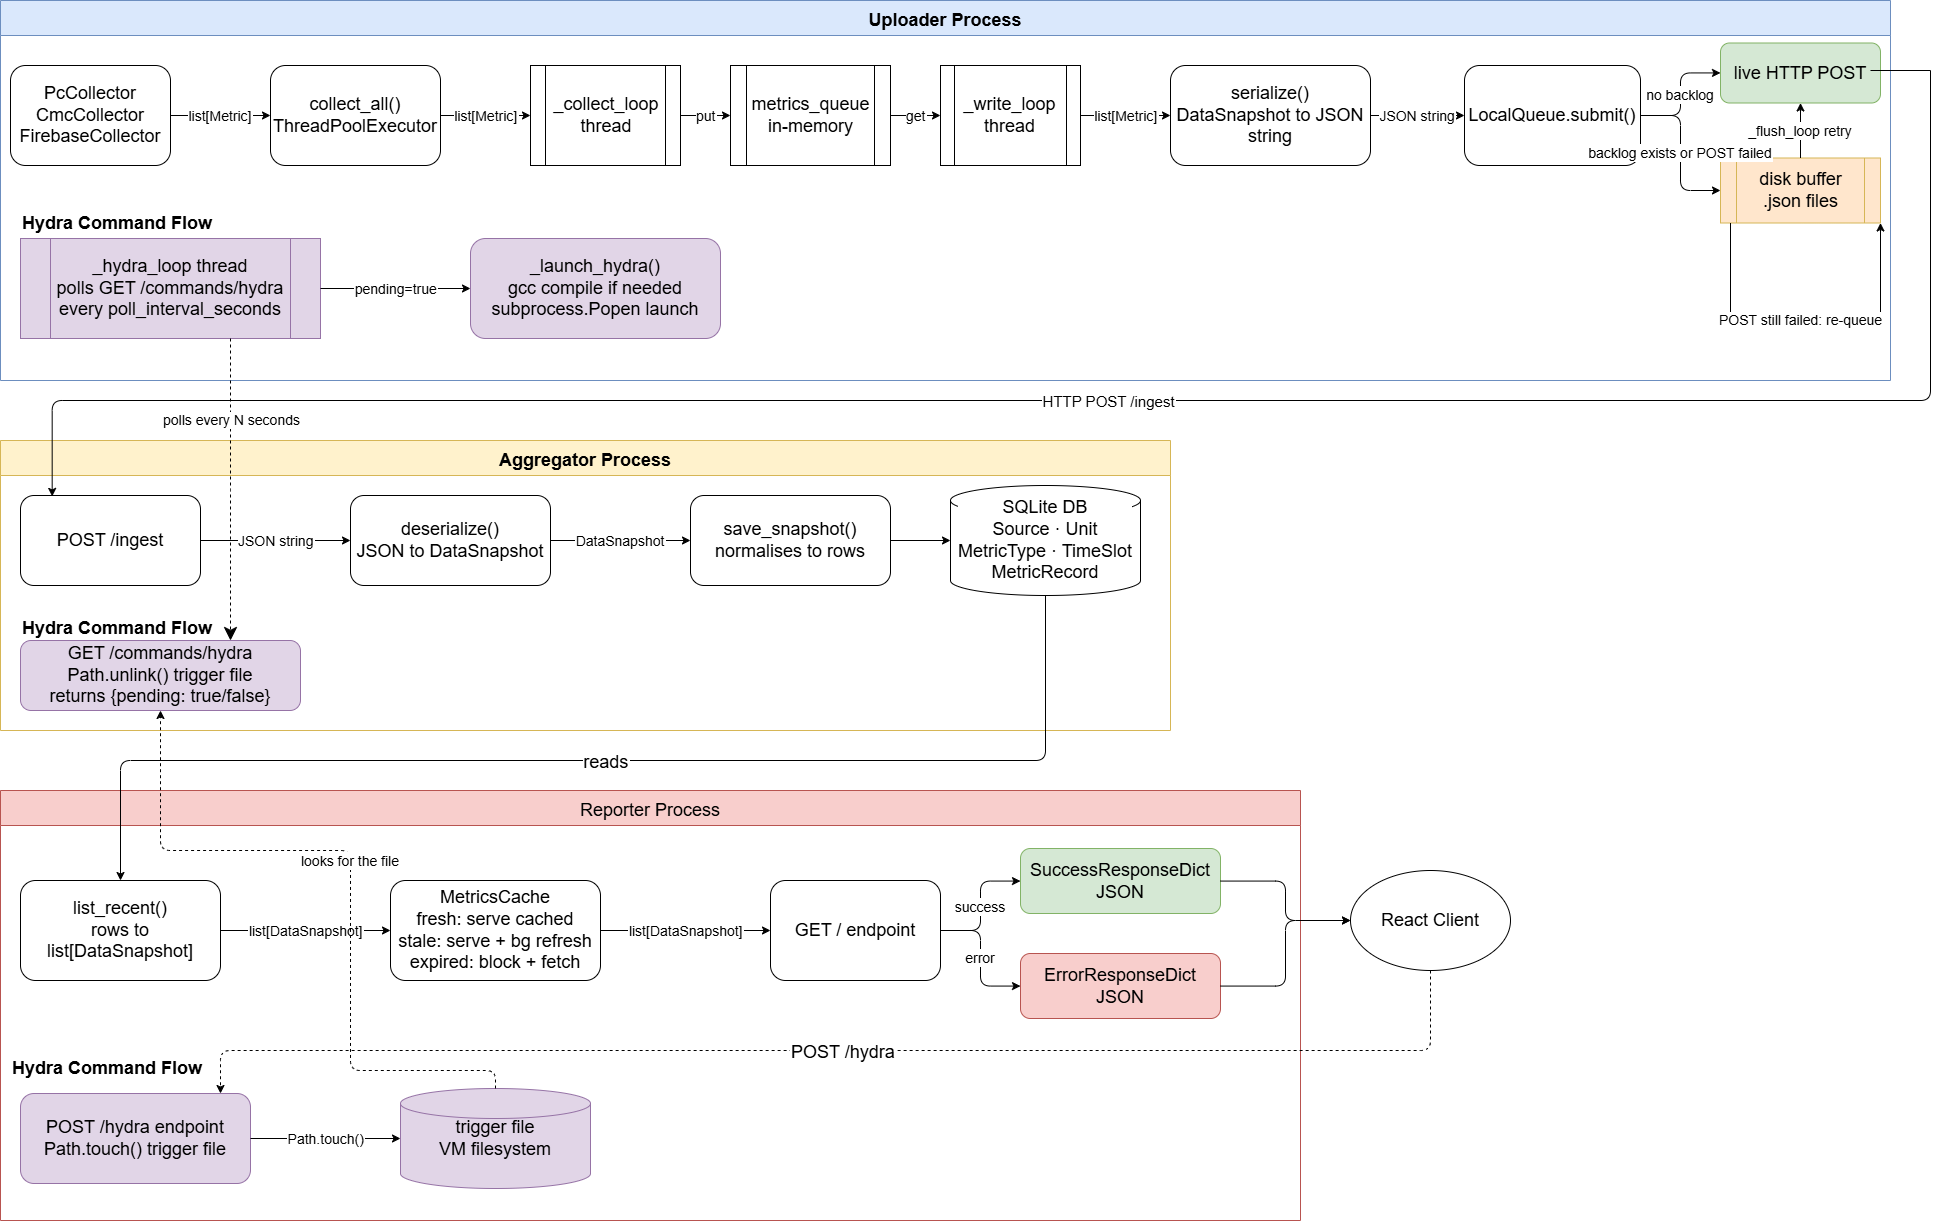

The diagram above was exported from draw.io. Its source (the exported page's mxGraphModel, read from the mxfile embedded in the PNG):
<mxGraphModel dx="1489" dy="801" grid="1" gridSize="10" guides="1" tooltips="1" connect="1" arrows="1" fold="1" page="1" pageScale="1" pageWidth="827" pageHeight="1169" math="0" shadow="0">
  <root>
    <mxCell id="0" />
    <mxCell id="1" parent="0" />
    <mxCell id="UP" parent="1" style="swimlane;fontStyle=1;startSize=35;fillColor=#dae8fc;strokeColor=#6c8ebf;fontSize=18;" value="Uploader Process" vertex="1">
      <mxGeometry height="380" width="1890" x="10" y="10" as="geometry" />
    </mxCell>
    <mxCell id="A" parent="UP" style="rounded=1;whiteSpace=wrap;fontSize=18;" value="PcCollector&#10;CmcCollector&#10;FirebaseCollector" vertex="1">
      <mxGeometry height="100" width="160" x="10" y="65" as="geometry" />
    </mxCell>
    <mxCell id="B" parent="UP" style="rounded=1;whiteSpace=wrap;fontSize=18;" value="collect_all()&#10;ThreadPoolExecutor" vertex="1">
      <mxGeometry height="100" width="170" x="270" y="65" as="geometry" />
    </mxCell>
    <mxCell id="C" parent="UP" style="shape=process;whiteSpace=wrap;fontSize=18;" value="_collect_loop&#10;thread" vertex="1">
      <mxGeometry height="100" width="150" x="530" y="65" as="geometry" />
    </mxCell>
    <mxCell id="D" parent="UP" style="shape=process;whiteSpace=wrap;fontSize=18;" value="metrics_queue&#10;in-memory" vertex="1">
      <mxGeometry height="100" width="160" x="730" y="65" as="geometry" />
    </mxCell>
    <mxCell id="E" parent="UP" style="shape=process;whiteSpace=wrap;fontSize=18;" value="_write_loop&#10;thread" vertex="1">
      <mxGeometry height="100" width="140" x="940" y="65" as="geometry" />
    </mxCell>
    <mxCell id="F" parent="UP" style="rounded=1;whiteSpace=wrap;fontSize=18;" value="serialize()&#10;DataSnapshot to JSON string" vertex="1">
      <mxGeometry height="100" width="200" x="1170" y="65" as="geometry" />
    </mxCell>
    <mxCell id="G" parent="UP" style="rounded=1;whiteSpace=wrap;fontSize=18;" value="LocalQueue.submit()" vertex="1">
      <mxGeometry height="100" width="176" x="1464" y="65" as="geometry" />
    </mxCell>
    <mxCell id="H" parent="UP" style="rounded=1;whiteSpace=wrap;fillColor=#d5e8d4;strokeColor=#82b366;fontSize=18;" value="live HTTP POST" vertex="1">
      <mxGeometry height="60" width="160" x="1720" y="42.5" as="geometry" />
    </mxCell>
    <mxCell id="I" parent="UP" style="shape=process;whiteSpace=wrap;fillColor=#ffe6cc;strokeColor=#d6b656;fontSize=18;" value="disk buffer&#10;.json files" vertex="1">
      <mxGeometry height="65" width="160" x="1720" y="157.5" as="geometry" />
    </mxCell>
    <mxCell id="UP_sep" parent="UP" style="text;fontStyle=1;fontSize=18;fillColor=none;strokeColor=none;align=left;" value="Hydra Command Flow" vertex="1">
      <mxGeometry height="25" width="260" x="20" y="205" as="geometry" />
    </mxCell>
    <mxCell id="hydra_UP1" parent="UP" style="shape=process;whiteSpace=wrap;fillColor=#e1d5e7;strokeColor=#9673a6;fontSize=18;" value="_hydra_loop thread&#10;polls GET /commands/hydra&#10;every poll_interval_seconds" vertex="1">
      <mxGeometry height="100" width="300" x="20" y="238" as="geometry" />
    </mxCell>
    <mxCell id="hydra_UP2" parent="UP" style="rounded=1;whiteSpace=wrap;fillColor=#e1d5e7;strokeColor=#9673a6;fontSize=18;" value="_launch_hydra()&#10;gcc compile if needed&#10;subprocess.Popen launch" vertex="1">
      <mxGeometry height="100" width="250" x="470" y="238" as="geometry" />
    </mxCell>
    <mxCell id="e1" edge="1" parent="UP" source="A" style="edgeStyle=orthogonalEdgeStyle;fontSize=14;" target="B" value="list[Metric]">
      <mxGeometry relative="1" as="geometry" />
    </mxCell>
    <mxCell id="e2" edge="1" parent="UP" source="B" style="edgeStyle=orthogonalEdgeStyle;fontSize=14;" target="C" value="list[Metric]">
      <mxGeometry relative="1" as="geometry" />
    </mxCell>
    <mxCell id="e3" edge="1" parent="UP" source="C" style="edgeStyle=orthogonalEdgeStyle;fontSize=14;" target="D" value="put">
      <mxGeometry relative="1" as="geometry" />
    </mxCell>
    <mxCell id="e4" edge="1" parent="UP" source="D" style="edgeStyle=orthogonalEdgeStyle;fontSize=14;" target="E" value="get">
      <mxGeometry relative="1" as="geometry" />
    </mxCell>
    <mxCell id="e5" edge="1" parent="UP" source="E" style="edgeStyle=orthogonalEdgeStyle;fontSize=14;" target="F" value="list[Metric]">
      <mxGeometry relative="1" as="geometry" />
    </mxCell>
    <mxCell id="e6" edge="1" parent="UP" source="F" style="edgeStyle=orthogonalEdgeStyle;fontSize=14;" target="G" value="JSON string">
      <mxGeometry relative="1" as="geometry" />
    </mxCell>
    <mxCell id="e7" edge="1" parent="UP" source="G" style="edgeStyle=orthogonalEdgeStyle;fontSize=14;" target="H" value="no backlog">
      <mxGeometry relative="1" as="geometry" />
    </mxCell>
    <mxCell id="e8" edge="1" parent="UP" source="G" style="edgeStyle=orthogonalEdgeStyle;fontSize=14;" target="I" value="backlog exists or POST failed">
      <mxGeometry relative="1" as="geometry" />
    </mxCell>
    <mxCell id="e9" edge="1" parent="UP" source="I" style="edgeStyle=orthogonalEdgeStyle;fontSize=14;" target="H" value="_flush_loop retry">
      <mxGeometry relative="1" as="geometry" />
    </mxCell>
    <mxCell id="hydra_e_UP" edge="1" parent="UP" source="hydra_UP1" style="edgeStyle=orthogonalEdgeStyle;fontSize=14;" target="hydra_UP2" value="pending=true">
      <mxGeometry relative="1" as="geometry" />
    </mxCell>
    <mxCell id="3-N9FQAaEfgkGVR16vLl-5" edge="1" parent="UP" source="I" style="edgeStyle=orthogonalEdgeStyle;rounded=0;orthogonalLoop=1;jettySize=auto;html=1;entryX=1;entryY=1;entryDx=0;entryDy=0;" target="I">
      <mxGeometry relative="1" as="geometry">
        <Array as="points">
          <mxPoint x="1730" y="320" />
          <mxPoint x="1880" y="320" />
        </Array>
        <mxPoint x="1860" y="223" as="targetPoint" />
      </mxGeometry>
    </mxCell>
    <mxCell id="3-N9FQAaEfgkGVR16vLl-6" connectable="0" parent="3-N9FQAaEfgkGVR16vLl-5" style="edgeLabel;html=1;align=center;verticalAlign=middle;resizable=0;points=[];" value="&lt;font style=&quot;font-size: 14px;&quot;&gt;POST still failed: re-queue&lt;/font&gt;" vertex="1">
      <mxGeometry relative="1" x="-0.0346" y="1" as="geometry">
        <mxPoint as="offset" />
      </mxGeometry>
    </mxCell>
    <mxCell id="AG" parent="1" style="swimlane;fontStyle=1;startSize=35;fillColor=#fff2cc;strokeColor=#d6b656;fontSize=18;" value="Aggregator Process" vertex="1">
      <mxGeometry height="290" width="1170" x="10" y="450" as="geometry" />
    </mxCell>
    <mxCell id="J" parent="AG" style="rounded=1;whiteSpace=wrap;fontSize=18;" value="POST /ingest" vertex="1">
      <mxGeometry height="90" width="180" x="20" y="55" as="geometry" />
    </mxCell>
    <mxCell id="K" parent="AG" style="rounded=1;whiteSpace=wrap;fontSize=18;" value="deserialize()&#10;JSON to DataSnapshot" vertex="1">
      <mxGeometry height="90" width="200" x="350" y="55" as="geometry" />
    </mxCell>
    <mxCell id="L" parent="AG" style="rounded=1;whiteSpace=wrap;fontSize=18;" value="save_snapshot()&#10;normalises to rows" vertex="1">
      <mxGeometry height="90" width="200" x="690" y="55" as="geometry" />
    </mxCell>
    <mxCell id="M" parent="AG" style="shape=cylinder3;whiteSpace=wrap;fontSize=18;labelBackgroundColor=default;" value="SQLite DB&#10;Source · Unit&#10;MetricType · TimeSlot&#10;MetricRecord" vertex="1">
      <mxGeometry height="110" width="190" x="950" y="45" as="geometry" />
    </mxCell>
    <mxCell id="AG_sep" parent="AG" style="text;fontStyle=1;fontSize=18;fillColor=none;strokeColor=none;align=left;" value="Hydra Command Flow" vertex="1">
      <mxGeometry height="25" width="260" x="20" y="170" as="geometry" />
    </mxCell>
    <mxCell id="hydra_AG1" parent="AG" style="rounded=1;whiteSpace=wrap;fillColor=#e1d5e7;strokeColor=#9673a6;fontSize=18;" value="GET /commands/hydra&#10;Path.unlink() trigger file&#10;returns {pending: true/false}" vertex="1">
      <mxGeometry height="70" width="280" x="20" y="200" as="geometry" />
    </mxCell>
    <mxCell id="e11" edge="1" parent="AG" source="J" style="edgeStyle=orthogonalEdgeStyle;fontSize=14;" target="K" value="JSON string">
      <mxGeometry relative="1" as="geometry" />
    </mxCell>
    <mxCell id="e12" edge="1" parent="AG" source="K" style="edgeStyle=orthogonalEdgeStyle;fontSize=14;" target="L" value="DataSnapshot">
      <mxGeometry relative="1" as="geometry" />
    </mxCell>
    <mxCell id="e13" edge="1" parent="AG" source="L" style="edgeStyle=orthogonalEdgeStyle;" target="M" value="">
      <mxGeometry relative="1" as="geometry" />
    </mxCell>
    <mxCell id="RE" parent="1" style="swimlane;fontStyle=0;startSize=35;fillColor=#f8cecc;strokeColor=#b85450;fontSize=18;" value="Reporter Process" vertex="1">
      <mxGeometry height="430" width="1300" x="10" y="800" as="geometry" />
    </mxCell>
    <mxCell id="N" parent="RE" style="rounded=1;whiteSpace=wrap;fontSize=18;" value="list_recent()&#10;rows to list[DataSnapshot]" vertex="1">
      <mxGeometry height="100" width="200" x="20" y="90" as="geometry" />
    </mxCell>
    <mxCell id="O" parent="RE" style="rounded=1;whiteSpace=wrap;fontSize=18;" value="MetricsCache&#10;fresh: serve cached&#10;stale: serve + bg refresh&#10;expired: block + fetch" vertex="1">
      <mxGeometry height="100" width="210" x="390" y="90" as="geometry" />
    </mxCell>
    <mxCell id="P" parent="RE" style="rounded=1;whiteSpace=wrap;fontSize=18;" value="GET / endpoint" vertex="1">
      <mxGeometry height="100" width="170" x="770" y="90" as="geometry" />
    </mxCell>
    <mxCell id="Q" parent="RE" style="rounded=1;whiteSpace=wrap;fillColor=#d5e8d4;strokeColor=#82b366;fontSize=18;" value="SuccessResponseDict&#10;JSON" vertex="1">
      <mxGeometry height="65" width="200" x="1020" y="58" as="geometry" />
    </mxCell>
    <mxCell id="R" parent="RE" style="rounded=1;whiteSpace=wrap;fillColor=#f8cecc;strokeColor=#b85450;fontSize=18;" value="ErrorResponseDict&#10;JSON" vertex="1">
      <mxGeometry height="65" width="200" x="1020" y="163" as="geometry" />
    </mxCell>
    <mxCell id="RE_sep" parent="RE" style="text;fontStyle=1;fontSize=18;fillColor=none;strokeColor=none;align=left;" value="Hydra Command Flow" vertex="1">
      <mxGeometry height="25" width="260" x="10" y="260" as="geometry" />
    </mxCell>
    <mxCell id="hydra_RE1" parent="RE" style="rounded=1;whiteSpace=wrap;fillColor=#e1d5e7;strokeColor=#9673a6;fontSize=18;" value="POST /hydra endpoint&#10;Path.touch() trigger file" vertex="1">
      <mxGeometry height="90" width="230" x="20" y="303" as="geometry" />
    </mxCell>
    <mxCell id="hydra_RE2" parent="RE" style="shape=cylinder3;whiteSpace=wrap;fillColor=#e1d5e7;strokeColor=#9673a6;fontSize=18;labelBackgroundColor=none;" value="trigger file&#10;VM filesystem" vertex="1">
      <mxGeometry height="100" width="190" x="400" y="298" as="geometry" />
    </mxCell>
    <mxCell id="e14" edge="1" parent="RE" source="N" style="edgeStyle=orthogonalEdgeStyle;fontSize=14;" target="O" value="list[DataSnapshot]">
      <mxGeometry relative="1" as="geometry" />
    </mxCell>
    <mxCell id="e15" edge="1" parent="RE" source="O" style="edgeStyle=orthogonalEdgeStyle;fontSize=14;" target="P" value="list[DataSnapshot]">
      <mxGeometry relative="1" as="geometry" />
    </mxCell>
    <mxCell id="e16" edge="1" parent="RE" source="P" style="edgeStyle=orthogonalEdgeStyle;fontSize=14;" target="Q" value="success">
      <mxGeometry relative="1" as="geometry" />
    </mxCell>
    <mxCell id="e17" edge="1" parent="RE" source="P" style="edgeStyle=orthogonalEdgeStyle;fontSize=14;" target="R" value="error">
      <mxGeometry relative="1" as="geometry" />
    </mxCell>
    <mxCell id="hydra_e_RE" edge="1" parent="RE" source="hydra_RE1" style="edgeStyle=orthogonalEdgeStyle;fontSize=14;" target="hydra_RE2" value="Path.touch()">
      <mxGeometry relative="1" as="geometry" />
    </mxCell>
    <mxCell id="e21" edge="1" parent="1" source="M" style="edgeStyle=elbowEdgeStyle;elbow=vertical;fontSize=18;" target="N" value="reads">
      <mxGeometry relative="1" as="geometry">
        <Array as="points">
          <mxPoint x="560" y="770" />
        </Array>
      </mxGeometry>
    </mxCell>
    <mxCell id="hydra_e1" edge="1" parent="1" source="hydra_UP1" style="edgeStyle=orthogonalEdgeStyle;dashed=1;strokeColor=light-dark(#000000, #9577a3);startSize=8;endSize=11;" target="hydra_AG1" value="">
      <mxGeometry relative="1" as="geometry">
        <Array as="points">
          <mxPoint x="240" y="490" />
          <mxPoint x="240" y="490" />
        </Array>
      </mxGeometry>
    </mxCell>
    <mxCell id="3-N9FQAaEfgkGVR16vLl-9" connectable="0" parent="hydra_e1" style="edgeLabel;html=1;align=center;verticalAlign=middle;resizable=0;points=[];" value="&lt;font style=&quot;font-size: 14px;&quot;&gt;polls every N seconds&lt;/font&gt;" vertex="1">
      <mxGeometry relative="1" x="-0.4024" as="geometry">
        <mxPoint y="-9" as="offset" />
      </mxGeometry>
    </mxCell>
    <mxCell id="hydra_e2" edge="1" parent="1" source="hydra_RE2" style="edgeStyle=orthogonalEdgeStyle;dashed=1;strokeColor=light-dark(#000000, #9577a3);fontSize=14;" target="hydra_AG1" value="looks for the file">
      <mxGeometry relative="1" x="0.0463" as="geometry">
        <mxPoint as="offset" />
        <Array as="points">
          <mxPoint x="505" y="1080" />
          <mxPoint x="360" y="1080" />
          <mxPoint x="360" y="860" />
          <mxPoint x="170" y="860" />
        </Array>
      </mxGeometry>
    </mxCell>
    <mxCell id="e20" edge="1" parent="1" style="edgeStyle=elbowEdgeStyle;elbow=vertical;entryX=0.176;entryY=0.01;entryDx=0;entryDy=0;entryPerimeter=0;fontSize=15;" target="J" value="HTTP POST /ingest">
      <mxGeometry relative="1" as="geometry">
        <Array as="points">
          <mxPoint x="1070" y="410" />
          <mxPoint x="1295" y="410" />
        </Array>
        <mxPoint x="1940" y="80" as="sourcePoint" />
        <mxPoint x="290" y="495" as="targetPoint" />
      </mxGeometry>
    </mxCell>
    <mxCell id="3-N9FQAaEfgkGVR16vLl-1" edge="1" parent="1" style="endArrow=none;html=1;rounded=0;exitX=0.994;exitY=0.568;exitDx=0;exitDy=0;exitPerimeter=0;" value="">
      <mxGeometry height="50" relative="1" width="50" as="geometry">
        <mxPoint x="1880" y="80.00000000000004" as="sourcePoint" />
        <mxPoint x="1940" y="80" as="targetPoint" />
      </mxGeometry>
    </mxCell>
    <mxCell id="S" parent="1" style="ellipse;whiteSpace=wrap;fontSize=18;" value="React Client" vertex="1">
      <mxGeometry height="100" width="160" x="1360" y="880" as="geometry" />
    </mxCell>
    <mxCell id="e18" edge="1" parent="1" source="Q" style="edgeStyle=orthogonalEdgeStyle;" target="S" value="">
      <mxGeometry relative="1" as="geometry" />
    </mxCell>
    <mxCell id="e19" edge="1" parent="1" source="R" style="edgeStyle=orthogonalEdgeStyle;" target="S" value="">
      <mxGeometry relative="1" as="geometry" />
    </mxCell>
    <mxCell id="hydra_e_S" edge="1" parent="1" source="S" style="edgeStyle=orthogonalEdgeStyle;dashed=1;fontSize=18;" target="hydra_RE1" value="POST /hydra">
      <mxGeometry relative="1" as="geometry">
        <Array as="points">
          <mxPoint x="1440" y="1060" />
          <mxPoint x="230" y="1060" />
        </Array>
      </mxGeometry>
    </mxCell>
  </root>
</mxGraphModel>